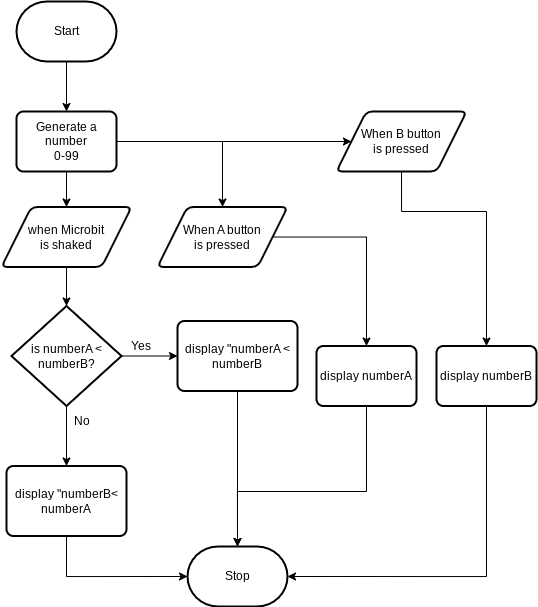

The diagram above was exported from draw.io. Its source (the exported page's mxGraphModel, read from the mxfile embedded in the PNG):
<mxGraphModel dx="1278" dy="538" grid="1" gridSize="10" guides="1" tooltips="1" connect="1" arrows="1" fold="1" page="1" pageScale="1" pageWidth="850" pageHeight="1100" math="0" shadow="0">
  <root>
    <mxCell id="0" />
    <mxCell id="1" parent="0" />
    <mxCell id="54" style="edgeStyle=orthogonalEdgeStyle;shape=connector;rounded=0;html=1;exitX=0.5;exitY=1;exitDx=0;exitDy=0;exitPerimeter=0;entryX=0.5;entryY=0;entryDx=0;entryDy=0;labelBackgroundColor=default;strokeColor=default;fontFamily=Helvetica;fontSize=11;fontColor=default;endArrow=classic;" edge="1" parent="1" source="2" target="47">
      <mxGeometry relative="1" as="geometry" />
    </mxCell>
    <mxCell id="2" value="Start" style="strokeWidth=2;html=1;shape=mxgraph.flowchart.terminator;whiteSpace=wrap;" parent="1" vertex="1">
      <mxGeometry x="200" y="110" width="100" height="60" as="geometry" />
    </mxCell>
    <mxCell id="3" value="Stop" style="strokeWidth=2;html=1;shape=mxgraph.flowchart.terminator;whiteSpace=wrap;" parent="1" vertex="1">
      <mxGeometry x="371" y="655" width="100" height="60" as="geometry" />
    </mxCell>
    <mxCell id="46" value="" style="edgeStyle=orthogonalEdgeStyle;shape=connector;rounded=0;html=1;labelBackgroundColor=default;strokeColor=default;fontFamily=Helvetica;fontSize=11;fontColor=default;endArrow=classic;" edge="1" parent="1" source="9" target="13">
      <mxGeometry relative="1" as="geometry" />
    </mxCell>
    <mxCell id="9" value="When A button&lt;br&gt;is pressed" style="shape=parallelogram;html=1;strokeWidth=2;perimeter=parallelogramPerimeter;whiteSpace=wrap;rounded=1;arcSize=12;size=0.23;" vertex="1" parent="1">
      <mxGeometry x="341" y="315.5" width="130" height="60" as="geometry" />
    </mxCell>
    <mxCell id="16" style="edgeStyle=orthogonalEdgeStyle;html=1;exitX=0.5;exitY=1;exitDx=0;exitDy=0;entryX=0.5;entryY=0;entryDx=0;entryDy=0;entryPerimeter=0;rounded=0;" edge="1" parent="1" source="13" target="3">
      <mxGeometry relative="1" as="geometry">
        <Array as="points">
          <mxPoint x="550" y="600" />
          <mxPoint x="421" y="600" />
        </Array>
      </mxGeometry>
    </mxCell>
    <mxCell id="13" value="display numberA" style="rounded=1;whiteSpace=wrap;html=1;absoluteArcSize=1;arcSize=14;strokeWidth=2;" vertex="1" parent="1">
      <mxGeometry x="500" y="454.5" width="100" height="60" as="geometry" />
    </mxCell>
    <mxCell id="20" value="When B button&lt;br&gt;is pressed" style="shape=parallelogram;html=1;strokeWidth=2;perimeter=parallelogramPerimeter;whiteSpace=wrap;rounded=1;arcSize=12;size=0.23;" vertex="1" parent="1">
      <mxGeometry x="520" y="220" width="130" height="60" as="geometry" />
    </mxCell>
    <mxCell id="21" style="edgeStyle=orthogonalEdgeStyle;html=1;exitX=0.5;exitY=1;exitDx=0;exitDy=0;entryX=0.5;entryY=0;entryDx=0;entryDy=0;rounded=0;" edge="1" parent="1" source="20" target="24">
      <mxGeometry relative="1" as="geometry">
        <mxPoint x="769" y="390" as="sourcePoint" />
        <Array as="points">
          <mxPoint x="585" y="320" />
          <mxPoint x="670" y="320" />
        </Array>
      </mxGeometry>
    </mxCell>
    <mxCell id="23" style="edgeStyle=orthogonalEdgeStyle;html=1;exitX=0.5;exitY=1;exitDx=0;exitDy=0;entryX=1;entryY=0.5;entryDx=0;entryDy=0;entryPerimeter=0;rounded=0;" edge="1" parent="1" source="24" target="3">
      <mxGeometry relative="1" as="geometry">
        <mxPoint x="595" y="555" as="targetPoint" />
      </mxGeometry>
    </mxCell>
    <mxCell id="24" value="display numberB" style="rounded=1;whiteSpace=wrap;html=1;absoluteArcSize=1;arcSize=14;strokeWidth=2;" vertex="1" parent="1">
      <mxGeometry x="620" y="454.5" width="100" height="60" as="geometry" />
    </mxCell>
    <mxCell id="29" style="edgeStyle=orthogonalEdgeStyle;html=1;exitX=0.5;exitY=1;exitDx=0;exitDy=0;entryX=0.5;entryY=0;entryDx=0;entryDy=0;entryPerimeter=0;rounded=0;" edge="1" parent="1" source="26" target="28">
      <mxGeometry relative="1" as="geometry" />
    </mxCell>
    <mxCell id="26" value="when Microbit&lt;br&gt;is shaked" style="shape=parallelogram;html=1;strokeWidth=2;perimeter=parallelogramPerimeter;whiteSpace=wrap;rounded=1;arcSize=12;size=0.23;" vertex="1" parent="1">
      <mxGeometry x="185" y="315.5" width="130" height="60" as="geometry" />
    </mxCell>
    <mxCell id="31" style="edgeStyle=orthogonalEdgeStyle;html=1;exitX=1;exitY=0.5;exitDx=0;exitDy=0;exitPerimeter=0;entryX=0;entryY=0.5;entryDx=0;entryDy=0;rounded=0;" edge="1" parent="1" source="28" target="30">
      <mxGeometry relative="1" as="geometry" />
    </mxCell>
    <mxCell id="35" style="edgeStyle=orthogonalEdgeStyle;html=1;exitX=0.5;exitY=1;exitDx=0;exitDy=0;exitPerimeter=0;entryX=0.5;entryY=0;entryDx=0;entryDy=0;rounded=0;" edge="1" parent="1" source="28" target="41">
      <mxGeometry relative="1" as="geometry">
        <mxPoint x="250" y="430" as="targetPoint" />
      </mxGeometry>
    </mxCell>
    <mxCell id="28" value="is numberA &amp;lt; numberB?" style="strokeWidth=2;html=1;shape=mxgraph.flowchart.decision;whiteSpace=wrap;" vertex="1" parent="1">
      <mxGeometry x="195" y="414.5" width="110" height="100" as="geometry" />
    </mxCell>
    <mxCell id="52" style="edgeStyle=orthogonalEdgeStyle;shape=connector;rounded=0;html=1;exitX=0.5;exitY=1;exitDx=0;exitDy=0;entryX=0.5;entryY=0;entryDx=0;entryDy=0;entryPerimeter=0;labelBackgroundColor=default;strokeColor=default;fontFamily=Helvetica;fontSize=11;fontColor=default;endArrow=classic;" edge="1" parent="1" source="30" target="3">
      <mxGeometry relative="1" as="geometry" />
    </mxCell>
    <mxCell id="30" value="display &quot;numberA &amp;lt; numberB" style="rounded=1;whiteSpace=wrap;html=1;absoluteArcSize=1;arcSize=14;strokeWidth=2;" vertex="1" parent="1">
      <mxGeometry x="361" y="429.5" width="120" height="70" as="geometry" />
    </mxCell>
    <mxCell id="33" value="Yes" style="text;html=1;align=center;verticalAlign=middle;resizable=0;points=[];autosize=1;strokeColor=none;fillColor=none;" vertex="1" parent="1">
      <mxGeometry x="304" y="439.5" width="40" height="30" as="geometry" />
    </mxCell>
    <mxCell id="36" value="No" style="text;html=1;align=center;verticalAlign=middle;resizable=0;points=[];autosize=1;strokeColor=none;fillColor=none;" vertex="1" parent="1">
      <mxGeometry x="245" y="514.5" width="40" height="30" as="geometry" />
    </mxCell>
    <mxCell id="44" style="edgeStyle=orthogonalEdgeStyle;html=1;exitX=0.5;exitY=1;exitDx=0;exitDy=0;entryX=0;entryY=0.5;entryDx=0;entryDy=0;entryPerimeter=0;rounded=0;" edge="1" parent="1" source="41" target="3">
      <mxGeometry relative="1" as="geometry" />
    </mxCell>
    <mxCell id="41" value="display &quot;numberB&amp;lt; numberA" style="rounded=1;whiteSpace=wrap;html=1;absoluteArcSize=1;arcSize=14;strokeWidth=2;" vertex="1" parent="1">
      <mxGeometry x="190" y="574.5" width="120" height="70" as="geometry" />
    </mxCell>
    <mxCell id="55" style="edgeStyle=orthogonalEdgeStyle;shape=connector;rounded=0;html=1;exitX=0.5;exitY=1;exitDx=0;exitDy=0;entryX=0.5;entryY=0;entryDx=0;entryDy=0;labelBackgroundColor=default;strokeColor=default;fontFamily=Helvetica;fontSize=11;fontColor=default;endArrow=classic;" edge="1" parent="1" source="47" target="26">
      <mxGeometry relative="1" as="geometry" />
    </mxCell>
    <mxCell id="58" style="edgeStyle=orthogonalEdgeStyle;shape=connector;rounded=0;html=1;exitX=1;exitY=0.5;exitDx=0;exitDy=0;entryX=0.5;entryY=0;entryDx=0;entryDy=0;labelBackgroundColor=default;strokeColor=default;fontFamily=Helvetica;fontSize=11;fontColor=default;endArrow=classic;" edge="1" parent="1" source="47" target="9">
      <mxGeometry relative="1" as="geometry" />
    </mxCell>
    <mxCell id="59" style="edgeStyle=orthogonalEdgeStyle;shape=connector;rounded=0;html=1;exitX=1;exitY=0.5;exitDx=0;exitDy=0;entryX=0;entryY=0.5;entryDx=0;entryDy=0;labelBackgroundColor=default;strokeColor=default;fontFamily=Helvetica;fontSize=11;fontColor=default;endArrow=classic;" edge="1" parent="1" source="47" target="20">
      <mxGeometry relative="1" as="geometry" />
    </mxCell>
    <mxCell id="47" value="Generate a&lt;br&gt;number&lt;br&gt;0-99" style="rounded=1;whiteSpace=wrap;html=1;absoluteArcSize=1;arcSize=14;strokeWidth=2;" vertex="1" parent="1">
      <mxGeometry x="200" y="220" width="100" height="60" as="geometry" />
    </mxCell>
  </root>
</mxGraphModel>